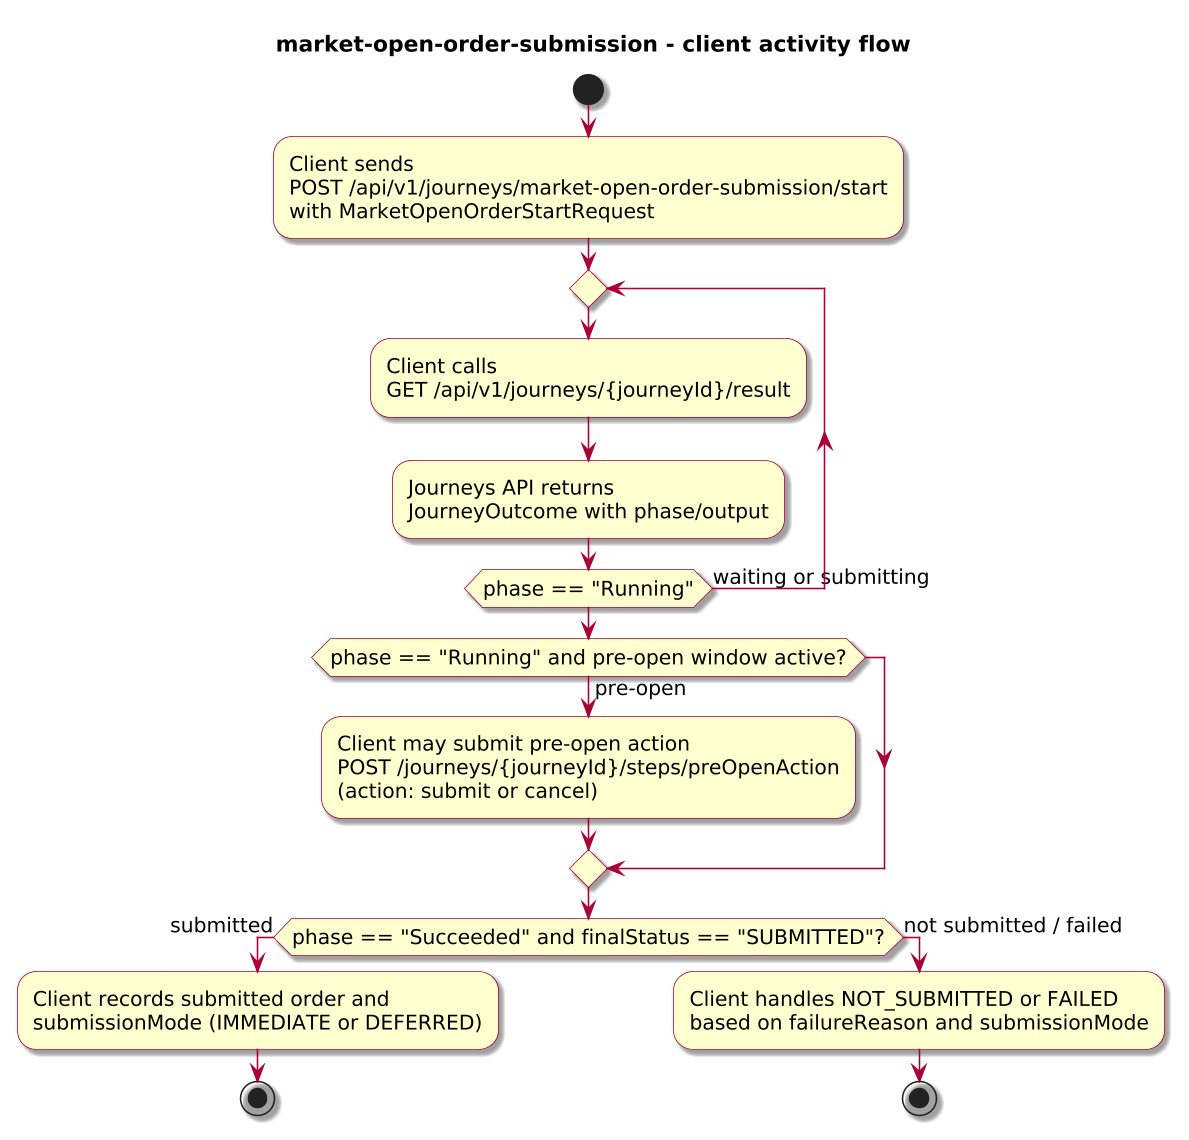

The diagram above was rendered by PlantUML. Its source (embedded in the PNG):
@startuml
!include journey-diagram-theme.puml
title market-open-order-submission - client activity flow

start

:Client sends\nPOST /api/v1/journeys/market-open-order-submission/start\nwith MarketOpenOrderStartRequest;

repeat
  :Client calls\nGET /api/v1/journeys/{journeyId}/result;
  :Journeys API returns\nJourneyOutcome with phase/output;
repeat while (phase == "Running") is (waiting or submitting)

if (phase == "Running" and pre-open window active?) then (pre-open)
  :Client may submit pre-open action\nPOST /journeys/{journeyId}/steps/preOpenAction\n(action: submit or cancel);
endif

if (phase == "Succeeded" and finalStatus == "SUBMITTED"?) then (submitted)
  :Client records submitted order and\nsubmissionMode (IMMEDIATE or DEFERRED);
  stop
else (not submitted / failed)
  :Client handles NOT_SUBMITTED or FAILED\nbased on failureReason and submissionMode;
  stop
endif

@enduml